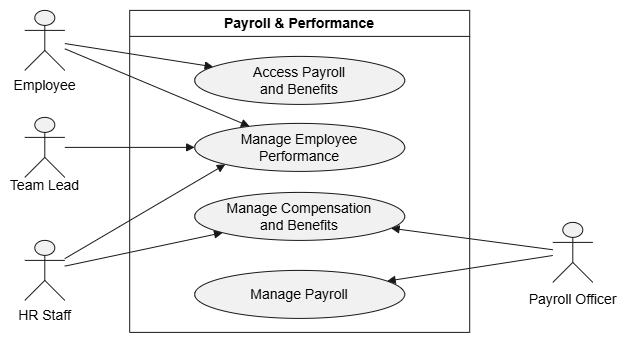

The diagram above was exported from draw.io. Its source (the exported page's mxGraphModel, read from the mxfile embedded in the PNG):
<mxGraphModel dx="871" dy="1610" grid="1" gridSize="10" guides="1" tooltips="1" connect="1" arrows="1" fold="1" page="1" pageScale="1" pageWidth="850" pageHeight="1100" math="0" shadow="0">
  <root>
    <mxCell id="0" />
    <mxCell id="1" parent="0" />
    <UserObject label="" plantUmlData="{&#10;  &quot;data&quot;: &quot;@startuml\n!theme plain\nleft to right direction\n\ntitle Payroll &amp; Performance\n\nskinparam shadowing false\nskinparam actorStyle awesome\nskinparam linetype ortho\nskinparam usecase {\n  BackgroundColor #EEFDF8\n  BorderColor #287D67\n  ArrowColor #287D67\n}\n\nactor Employee\nactor \&quot;Manager / Team Lead\&quot; as Manager\nactor \&quot;HR Staff &amp; Recruiter\&quot; as HR\nactor \&quot;Payroll Officer\&quot; as PayrollOfficer\n\nManager -|&gt; Employee\nHR -|&gt; Employee\nPayrollOfficer -|&gt; Employee\n\nrectangle \&quot;Payroll &amp; Performance\&quot; {\n  usecase \&quot;Access Payroll\\nand Benefits\&quot; as PAY_Access\n  usecase \&quot;Manage Payroll\&quot; as PAY_Payroll\n  usecase \&quot;Manage Compensation\\nand Benefits\&quot; as PAY_Compensation\n  usecase \&quot;Manage Employee\\nPerformance\&quot; as PAY_Performance\n}\n\nEmployee --&gt; PAY_Access\nEmployee --&gt; PAY_Performance\n\nManager --&gt; PAY_Performance\nHR --&gt; PAY_Compensation\nHR --&gt; PAY_Performance\nPayrollOfficer --&gt; PAY_Payroll\nPayrollOfficer --&gt; PAY_Compensation\n@enduml&quot;,&#10;  &quot;config&quot;: null&#10;}" id="2">
      <mxCell connectable="0" parent="1" style="group;transparentBounds=1;editIcon=1;lockedGroup=0;groupPadding=10;fontSize=14;" vertex="1">
        <mxGeometry height="1118" width="234.89999999999998" as="geometry" />
      </mxCell>
    </UserObject>
    <UserObject label="" plantUmlId="actor_0" plantUmlBaseStyle="shape=umlActor;html=1;fillColor=#F1F1F1;strokeColor=#181818;fontColor=#000000;fontSize=12;" plantUmlBaseValue="" id="3">
      <mxCell parent="2" style="shape=umlActor;html=1;fillColor=#F1F1F1;strokeColor=#181818;fontColor=#000000;fontSize=14;" vertex="1">
        <mxGeometry height="60" width="40" x="140" y="840" as="geometry" />
      </mxCell>
    </UserObject>
    <UserObject label="Employee" plantUmlId="actorlbl_1" plantUmlBaseStyle="text;html=1;align=center;verticalAlign=top;fontColor=#000000;fontSize=12;" plantUmlBaseValue="Employee" id="4">
      <mxCell parent="2" style="text;html=1;align=center;verticalAlign=top;fontColor=#000000;fontSize=14;" vertex="1">
        <mxGeometry height="16" width="71" x="124.5" y="900" as="geometry" />
      </mxCell>
    </UserObject>
    <UserObject label="" plantUmlId="actor_2" plantUmlBaseStyle="shape=umlActor;html=1;fillColor=#F1F1F1;strokeColor=#181818;fontColor=#000000;fontSize=12;" plantUmlBaseValue="" id="5">
      <mxCell parent="2" style="shape=umlActor;html=1;fillColor=#F1F1F1;strokeColor=#181818;fontColor=#000000;fontSize=14;" vertex="1">
        <mxGeometry height="60" width="40" x="140" y="947" as="geometry" />
      </mxCell>
    </UserObject>
    <UserObject label="Team Lead" plantUmlId="actorlbl_3" plantUmlBaseStyle="text;html=1;align=center;verticalAlign=top;fontColor=#000000;fontSize=12;" plantUmlBaseValue="Manager / Team Lead" id="6">
      <mxCell parent="2" style="text;html=1;align=center;verticalAlign=top;fontColor=#000000;fontSize=14;" vertex="1">
        <mxGeometry height="16" width="71" x="124.5" y="1000" as="geometry" />
      </mxCell>
    </UserObject>
    <UserObject label="" plantUmlId="actor_4" plantUmlBaseStyle="shape=umlActor;html=1;fillColor=#F1F1F1;strokeColor=#181818;fontColor=#000000;fontSize=12;" plantUmlBaseValue="" id="7">
      <mxCell parent="2" style="shape=umlActor;html=1;fillColor=#F1F1F1;strokeColor=#181818;fontColor=#000000;fontSize=14;" vertex="1">
        <mxGeometry height="60" width="40" x="140" y="1070" as="geometry" />
      </mxCell>
    </UserObject>
    <UserObject label="HR Staff" plantUmlId="actorlbl_5" plantUmlBaseStyle="text;html=1;align=center;verticalAlign=top;fontColor=#000000;fontSize=12;" plantUmlBaseValue="HR Staff &amp; Recruiter" id="8">
      <mxCell parent="2" style="text;html=1;align=center;verticalAlign=top;fontColor=#000000;fontSize=14;" vertex="1">
        <mxGeometry height="16" width="63.8" x="128.1" y="1130" as="geometry" />
      </mxCell>
    </UserObject>
    <UserObject label="" plantUmlId="actor_6" plantUmlBaseStyle="shape=umlActor;html=1;fillColor=#F1F1F1;strokeColor=#181818;fontColor=#000000;fontSize=12;" plantUmlBaseValue="" id="9">
      <mxCell parent="2" style="shape=umlActor;html=1;fillColor=#F1F1F1;strokeColor=#181818;fontColor=#000000;fontSize=14;" vertex="1">
        <mxGeometry height="60" width="40" x="668" y="1052" as="geometry" />
      </mxCell>
    </UserObject>
    <UserObject label="Payroll Officer" plantUmlId="actorlbl_7" plantUmlBaseStyle="text;html=1;align=center;verticalAlign=top;fontColor=#000000;fontSize=12;" plantUmlBaseValue="Payroll Officer" id="10">
      <mxCell parent="2" style="text;html=1;align=center;verticalAlign=top;fontColor=#000000;fontSize=14;" vertex="1">
        <mxGeometry height="16" width="96" x="640" y="1114" as="geometry" />
      </mxCell>
    </UserObject>
    <UserObject label="Payroll &amp; Performance" plantUmlId="rect_8" plantUmlBaseStyle="swimlane;collapsible=0;startSize=26;fillColor=none;strokeColor=#181818;fontColor=#000000;fontSize=13;fontStyle=1;whiteSpace=wrap;" plantUmlBaseValue="Payroll &amp; Performance" id="11">
      <mxCell parent="2" style="swimlane;collapsible=0;startSize=26;fillColor=none;strokeColor=#181818;fontColor=#000000;fontSize=14;fontStyle=1;whiteSpace=wrap;" vertex="1">
        <mxGeometry height="322" width="340" x="244.9" y="840" as="geometry" />
      </mxCell>
    </UserObject>
    <UserObject label="Access Payroll&#10;and Benefits" plantUmlId="uc_9" plantUmlBaseStyle="ellipse;fillColor=#F1F1F1;strokeColor=#181818;whiteSpace=wrap;fontColor=#000000;fontSize=12;" plantUmlBaseValue="Access Payroll&#10;and Benefits" id="12">
      <mxCell parent="11" style="ellipse;fillColor=#F1F1F1;strokeColor=#181818;whiteSpace=wrap;fontColor=#000000;fontSize=14;" vertex="1">
        <mxGeometry height="48" width="210" x="65" y="46" as="geometry" />
      </mxCell>
    </UserObject>
    <UserObject label="Manage Employee&#10;Performance" plantUmlId="uc_10" plantUmlBaseStyle="ellipse;fillColor=#F1F1F1;strokeColor=#181818;whiteSpace=wrap;fontColor=#000000;fontSize=12;" plantUmlBaseValue="Manage Employee&#10;Performance" id="13">
      <mxCell parent="11" style="ellipse;fillColor=#F1F1F1;strokeColor=#181818;whiteSpace=wrap;fontColor=#000000;fontSize=14;" vertex="1">
        <mxGeometry height="48" width="210" x="65" y="113" as="geometry" />
      </mxCell>
    </UserObject>
    <UserObject label="Manage Compensation&#10;and Benefits" plantUmlId="uc_11" plantUmlBaseStyle="ellipse;fillColor=#F1F1F1;strokeColor=#181818;whiteSpace=wrap;fontColor=#000000;fontSize=12;" plantUmlBaseValue="Manage Compensation&#10;and Benefits" id="14">
      <mxCell parent="11" style="ellipse;fillColor=#F1F1F1;strokeColor=#181818;whiteSpace=wrap;fontColor=#000000;fontSize=14;" vertex="1">
        <mxGeometry height="48" width="210" x="65" y="182" as="geometry" />
      </mxCell>
    </UserObject>
    <UserObject label="Manage Payroll" plantUmlId="uc_12" plantUmlBaseStyle="ellipse;fillColor=#F1F1F1;strokeColor=#181818;whiteSpace=wrap;fontColor=#000000;fontSize=12;" plantUmlBaseValue="Manage Payroll" id="15">
      <mxCell parent="11" style="ellipse;fillColor=#F1F1F1;strokeColor=#181818;whiteSpace=wrap;fontColor=#000000;fontSize=14;" vertex="1">
        <mxGeometry height="48" width="210" x="65" y="260" as="geometry" />
      </mxCell>
    </UserObject>
    <UserObject label="" plantUmlId="rel_16" plantUmlBaseStyle="endArrow=block;endFill=1;strokeColor=#181818;fontColor=#000000;fontSize=11;edgeStyle=none;rounded=0;html=1;" plantUmlBaseValue="" id="16">
      <mxCell edge="1" parent="2" source="3" style="endArrow=block;endFill=1;strokeColor=#181818;fontColor=#000000;fontSize=14;edgeStyle=none;rounded=0;html=1;" target="12">
        <mxGeometry relative="1" as="geometry" />
      </mxCell>
    </UserObject>
    <UserObject label="" plantUmlId="rel_17" plantUmlBaseStyle="endArrow=block;endFill=1;strokeColor=#181818;fontColor=#000000;fontSize=11;edgeStyle=none;rounded=0;html=1;" plantUmlBaseValue="" id="17">
      <mxCell edge="1" parent="2" source="3" style="endArrow=block;endFill=1;strokeColor=#181818;fontColor=#000000;fontSize=14;edgeStyle=none;rounded=0;html=1;" target="13">
        <mxGeometry relative="1" as="geometry" />
      </mxCell>
    </UserObject>
    <UserObject label="" plantUmlId="rel_18" plantUmlBaseStyle="endArrow=block;endFill=1;strokeColor=#181818;fontColor=#000000;fontSize=11;edgeStyle=none;rounded=0;html=1;" plantUmlBaseValue="" id="18">
      <mxCell edge="1" parent="2" source="5" style="endArrow=block;endFill=1;strokeColor=#181818;fontColor=#000000;fontSize=14;edgeStyle=none;rounded=0;html=1;" target="13">
        <mxGeometry relative="1" as="geometry" />
      </mxCell>
    </UserObject>
    <UserObject label="" plantUmlId="rel_19" plantUmlBaseStyle="endArrow=block;endFill=1;strokeColor=#181818;fontColor=#000000;fontSize=11;edgeStyle=none;rounded=0;html=1;" plantUmlBaseValue="" id="19">
      <mxCell edge="1" parent="2" source="7" style="endArrow=block;endFill=1;strokeColor=#181818;fontColor=#000000;fontSize=14;edgeStyle=none;rounded=0;html=1;" target="14">
        <mxGeometry relative="1" as="geometry" />
      </mxCell>
    </UserObject>
    <UserObject label="" plantUmlId="rel_20" plantUmlBaseStyle="endArrow=block;endFill=1;strokeColor=#181818;fontColor=#000000;fontSize=11;edgeStyle=none;rounded=0;html=1;" plantUmlBaseValue="" id="20">
      <mxCell edge="1" parent="2" source="7" style="endArrow=block;endFill=1;strokeColor=#181818;fontColor=#000000;fontSize=14;edgeStyle=none;rounded=0;html=1;entryX=0;entryY=1;entryDx=0;entryDy=0;" target="13">
        <mxGeometry relative="1" as="geometry" />
      </mxCell>
    </UserObject>
    <UserObject label="" plantUmlId="rel_21" plantUmlBaseStyle="endArrow=block;endFill=1;strokeColor=#181818;fontColor=#000000;fontSize=11;edgeStyle=none;rounded=0;html=1;" plantUmlBaseValue="" id="21">
      <mxCell edge="1" parent="2" source="9" style="endArrow=block;endFill=1;strokeColor=#181818;fontColor=#000000;fontSize=14;edgeStyle=none;rounded=0;html=1;" target="15">
        <mxGeometry relative="1" as="geometry" />
      </mxCell>
    </UserObject>
    <UserObject label="" plantUmlId="rel_22" plantUmlBaseStyle="endArrow=block;endFill=1;strokeColor=#181818;fontColor=#000000;fontSize=11;edgeStyle=none;rounded=0;html=1;" plantUmlBaseValue="" id="22">
      <mxCell edge="1" parent="2" source="9" style="endArrow=block;endFill=1;strokeColor=#181818;fontColor=#000000;fontSize=14;edgeStyle=none;rounded=0;html=1;" target="14">
        <mxGeometry relative="1" as="geometry" />
      </mxCell>
    </UserObject>
  </root>
</mxGraphModel>